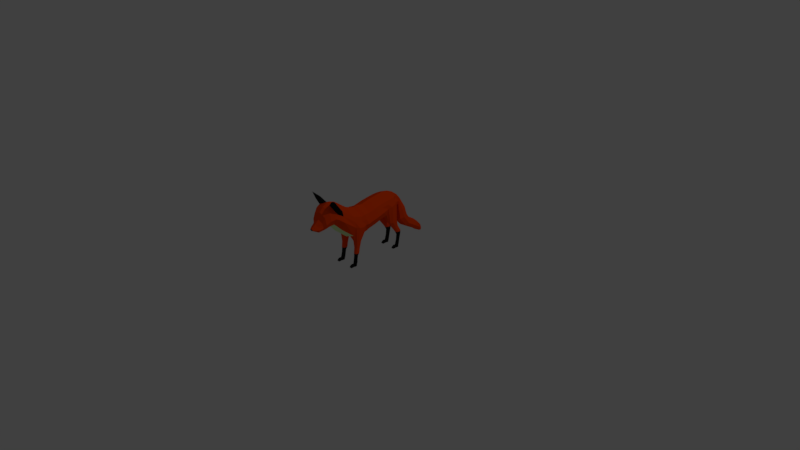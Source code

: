 # Source: Player.blend  (saved by Blender 2.79.0; exported with 4.5.12 LTS)
import bpy
from mathutils import Matrix  # noqa: F401  (used for matrix-valued properties, if any)

bpy.ops.wm.read_factory_settings(use_empty=True)
scene = bpy.context.scene
scene.name = 'Scene'

# ---- collections
col_collection_1 = bpy.data.collections.new('Collection 1'); scene.collection.children.link(col_collection_1)

# ---- materials (node trees are filled in below, after node groups)
mat_material = bpy.data.materials.new('Material')
mat_material.alpha_threshold = 0.0
mat_material.use_transparent_shadow = False
mat_material.diffuse_color = (1.0, 0.06564, 0.0, 1.0)
mat_material.roughness = 0.5
mat_material_001 = bpy.data.materials.new('Material.001')
mat_material_001.alpha_threshold = 0.0
mat_material_001.use_transparent_shadow = False
mat_material_001.diffuse_color = (0.01222, 0.01222, 0.01222, 1.0)
mat_material_001.roughness = 0.5
mat_material_002 = bpy.data.materials.new('Material.002')
mat_material_002.alpha_threshold = 0.0
mat_material_002.use_transparent_shadow = False
mat_material_002.diffuse_color = (0.7707, 1.0, 0.4949, 1.0)
mat_material_002.roughness = 0.5

# ---- material node trees

# ---- world
world_world = bpy.data.worlds.new('World'); scene.world = world_world
world_world.color = (0.05088, 0.05088, 0.05088)
world_world.use_sun_shadow = False
world_world.sun_shadow_jitter_overblur = 0.0
world_world.cycles.sampling_method = 'MANUAL'

# ---- cameras
cam_camera = bpy.data.cameras.new('Camera')
cam_camera.clip_end = 100.0
cam_camera.lens = 35.0
cam_camera.sensor_width = 32.0
cam_camera.sensor_height = 18.0
cam_camera.ortho_scale = 7.314
cam_camera.dof.focus_distance = 0.0
cam_camera.dof.aperture_fstop = 128.0

# ---- lights
light_lamp = bpy.data.lights.new('Lamp', 'POINT')
light_lamp.transmission_factor = 0.0
light_lamp.cutoff_distance = 30.0
light_lamp.energy = 100.0
light_lamp.shadow_buffer_clip_start = 1.001
light_lamp.shadow_soft_size = 0.1
light_lamp.shadow_maximum_resolution = 0.006
light_lamp.use_absolute_resolution = True

# ---- meshes
me_cube = bpy.data.meshes.new('Cube')
me_cube.from_pydata([(0.0116, -0.9024, 0.6446), (0.01813, -0.9024, 0.6577), (0.1368, -0.5455, 0.5803), (0.1556, -0.5455, 0.8354), (0.0, -0.5455, 0.5255), (0.0, -0.5455, 0.9137), (0.0, -0.9024, 0.6411), (0.0, -0.9024, 0.6647), (0.1954, -0.5455, 0.6989), (0.02623, -0.9024, 0.6533), (0.0, -0.9024, 0.6535), (0.1278, -0.6203, 0.6552), (0.0, -0.6203, 0.9391), (0.0, -0.6203, 0.6086), (0.1777, -0.6203, 0.7562), (0.1384, -0.6565, 0.8733), (0.0, -0.6565, 0.939), (0.0, -0.6565, 0.657), (0.1689, -0.6565, 0.7707), (0.124, -0.6565, 0.6875), (0.1249, -0.7152, 0.8497), (0.0, -0.7152, 0.9033), (0.0, -0.7152, 0.6376), (0.1522, -0.7152, 0.7563), (0.112, -0.7152, 0.6751), (0.07142, -0.7925, 0.7271), (0.0, -0.7925, 0.7562), (0.0, -0.7925, 0.6117), (0.09469, -0.7925, 0.6763), (0.07285, -0.7925, 0.6321), (0.04011, -0.8413, 0.6903), (0.0, -0.8413, 0.7114), (0.0, -0.8413, 0.6071), (0.07882, -0.8413, 0.6537), (0.06306, -0.8413, 0.6218), (0.09621, -0.7686, 0.6506), (0.09718, -0.7686, 0.801), (0.0, -0.7686, 0.8437), (0.0, -0.7686, 0.6208), (0.1282, -0.7686, 0.7152), (0.1529, -0.2495, 0.6676), (0.1395, -0.3693, 0.439), (0.159, -0.3693, 0.704), (0.0, -0.3693, 0.3821), (0.0, -0.3693, 0.7853), (0.1828, -0.3578, 0.5622), (0.1348, -0.1848, 0.4305), (0.1529, -0.1848, 0.6771), (0.0, -0.2495, 0.3681), (0.0, -0.2495, 0.7433), (0.1915, -0.2495, 0.5357), (0.1315, -0.1444, 0.4374), (0.1488, -0.1444, 0.6718), (0.0, -0.1848, 0.3776), (0.0, -0.1848, 0.7528), (0.1781, -0.1915, 0.5452), (0.1284, -0.1108, 0.4503), (0.1449, -0.1108, 0.6737), (0.0, -0.1444, 0.387), (0.0, -0.1444, 0.7437), (0.1854, -0.1444, 0.5464), (0.1284, -0.0003441, 0.4772), (0.1449, -0.0003441, 0.7006), (0.0, -0.1108, 0.4023), (0.0, -0.1108, 0.7423), (0.1798, -0.1108, 0.5542), (0.1409, 0.106, 0.7213), (0.1252, 0.106, 0.5091), (0.0, -0.0003441, 0.4292), (0.0, -0.0003441, 0.7692), (0.1798, -0.0003441, 0.5811), (0.0, 0.106, 0.4635), (0.0, 0.106, 0.7865), (0.174, 0.106, 0.6078), (0.1258, 0.3134, 0.7413), (0.1387, 0.1963, 0.7349), (0.1235, 0.1963, 0.5286), (0.0, 0.1963, 0.4842), (0.0, 0.1963, 0.7983), (0.1556, 0.2001, 0.6245), (0.07173, 0.3942, 0.7225), (0.09899, 0.3942, 0.6062), (0.0, 0.3134, 0.5328), (0.0, 0.3134, 0.794), (0.1526, 0.3134, 0.6495), (0.06606, 0.4717, 0.6685), (0.06366, 0.4455, 0.5865), (0.0, 0.3942, 0.5812), (0.0, 0.3942, 0.7582), (0.1199, 0.3743, 0.6603), (0.09424, 0.5357, 0.5345), (0.08714, 0.4469, 0.497), (0.0, 0.4398, 0.5689), (0.0, 0.4797, 0.6936), (0.07114, 0.4576, 0.6246), (0.0, 0.4278, 0.4889), (0.0, 0.5629, 0.546), (0.1093, 0.4881, 0.5144), (0.09458, 0.6451, 0.3038), (0.08753, 0.5634, 0.2541), (0.1043, 0.5648, 0.4211), (0.09581, 0.459, 0.3764), (0.0, 0.4363, 0.3669), (0.0, 0.5972, 0.4347), (0.1222, 0.5082, 0.3972), (0.08961, 0.7702, 0.2243), (0.08322, 0.7025, 0.1701), (0.0, 0.5458, 0.2434), (0.0, 0.6702, 0.319), (0.1095, 0.6014, 0.2772), (0.08237, 0.8351, 0.1718), (0.07691, 0.7772, 0.1254), (0.0, 0.688, 0.1585), (0.0, 0.791, 0.241), (0.1032, 0.734, 0.1953), (0.0708, 0.8616, 0.1213), (0.0667, 0.8143, 0.09217), (0.0, 0.7647, 0.1154), (0.0, 0.8528, 0.186), (0.09397, 0.8041, 0.147), (0.05731, 0.8375, 0.076), (0.06033, 0.8724, 0.09748), (0.0, 0.8041, 0.08591), (0.0, 0.8761, 0.1302), (0.07948, 0.8363, 0.1057), (0.04253, 0.8724, 0.06216), (0.04411, 0.8906, 0.07339), (0.0, 0.83, 0.07139), (0.0, 0.8831, 0.1041), (0.06673, 0.8537, 0.08599), (0.0, 0.8685, 0.05975), (0.0, 0.8962, 0.07683), (0.04746, 0.8809, 0.06738), (0.0, 0.8813, 0.06763), (0.0, 0.8887, 0.07223), (0.05408, -0.5455, 0.8865), (0.004032, -0.9024, 0.6423), (0.04755, -0.5455, 0.5446), (0.006301, -0.9024, 0.6622), (0.05316, -0.2495, 0.717), (0.00912, -0.9024, 0.6534), (0.04999, -0.6203, 0.9159), (0.04443, -0.6203, 0.6248), (0.04811, -0.6565, 0.9162), (0.04311, -0.6565, 0.6676), (0.04342, -0.7152, 0.8847), (0.03894, -0.7152, 0.6506), (0.02483, -0.7925, 0.7461), (0.02533, -0.7925, 0.6188), (0.01395, -0.8413, 0.704), (0.02192, -0.8413, 0.6122), (0.03345, -0.7686, 0.6311), (0.03379, -0.7686, 0.8288), (0.05528, -0.3693, 0.757), (0.05783, -0.3573, 0.4019), (0.05316, -0.1848, 0.7264), (0.05885, -0.2048, 0.396), (0.04685, -0.2495, 0.3866), (0.05172, -0.1444, 0.7187), (0.05038, -0.1108, 0.7184), (0.04572, -0.1444, 0.4045), (0.05038, -0.0003441, 0.7454), (0.04465, -0.1108, 0.419), (0.04465, -0.0003441, 0.4459), (0.04898, 0.106, 0.7638), (0.04354, 0.106, 0.4794), (0.04823, 0.1963, 0.7762), (0.05517, 0.1963, 0.4997), (0.04373, 0.3134, 0.7757), (0.03489, 0.3134, 0.5456), (0.02297, 0.4769, 0.6849), (0.02494, 0.3942, 0.7458), (0.05607, 0.3844, 0.5899), (0.03276, 0.5535, 0.542), (0.03029, 0.4344, 0.4917), (0.02213, 0.4418, 0.575), (0.03625, 0.5859, 0.43), (0.03331, 0.4442, 0.3702), (0.03115, 0.7837, 0.2352), (0.02893, 0.6931, 0.1625), (0.03288, 0.6615, 0.3137), (0.03043, 0.5519, 0.2471), (0.02864, 0.8466, 0.1811), (0.02674, 0.7691, 0.1189), (0.02461, 0.8711, 0.1271), (0.02319, 0.8076, 0.08809), (0.02097, 0.8794, 0.1018), (0.01992, 0.8326, 0.07299), (0.01534, 0.8943, 0.07564), (0.01479, 0.8698, 0.06059), (0.0165, 0.8811, 0.06755), (0.05408, -0.5455, 0.8865), (0.1556, -0.5455, 0.8354), (0.1954, -0.5455, 0.6989), (0.1438, -0.6203, 0.8724), (0.1777, -0.6203, 0.7562), (0.04999, -0.6203, 0.9159), (0.1384, -0.6565, 0.8733), (0.1689, -0.6565, 0.7707), (0.04811, -0.6565, 0.9162), (0.1732, -0.5455, 0.775), (0.02172, -0.9024, 0.6557), (0.0, -0.9024, 0.6598), (0.1519, -0.6565, 0.8278), (0.137, -0.7152, 0.8083), (0.08173, -0.7925, 0.7046), (0.05726, -0.8413, 0.6741), (0.1109, -0.7686, 0.763), (0.1774, -0.3693, 0.6412), (0.17, -0.2495, 0.6092), (0.17, -0.1848, 0.6187), (0.165, -0.1444, 0.6162), (0.1604, -0.1108, 0.6208), (0.1604, -0.0003441, 0.6477), (0.1556, 0.106, 0.671), (0.153, 0.1963, 0.686), (0.1377, 0.3134, 0.7006), (0.07478, 0.3942, 0.695), (0.06831, 0.4655, 0.649), (0.1009, 0.5146, 0.5256), (0.1122, 0.5397, 0.4105), (0.1012, 0.6257, 0.292), (0.09561, 0.7542, 0.2115), (0.08751, 0.8213, 0.1608), (0.07464, 0.8504, 0.1144), (0.06317, 0.8641, 0.09239), (0.04559, 0.8863, 0.07073), (0.01585, 0.8884, 0.07205), (0.00755, -0.9024, 0.6583), (0.1732, -0.5455, 0.775), (0.1588, -0.6203, 0.821), (0.1519, -0.6565, 0.8278), (0.2095, -0.7065, 1.028), (0.1191, -0.6634, 0.9853), (0.1181, -0.6815, 0.9854), (0.206, -0.626, 0.9013), (0.1988, -0.6634, 0.9243), (0.1636, 0.2586, 0.6373), (0.1333, 0.2586, 0.7408), (-0.002329, 0.2586, 0.5059), (-0.002329, 0.2586, 0.8001), (0.03433, 0.2586, 0.5204), (0.04484, 0.2586, 0.7795), (0.1467, 0.2586, 0.695), (0.1314, 0.2507, 0.3976), (0.1135, 0.242, 0.3976), (0.1026, 0.403, 0.0004451), (0.1027, 0.3879, 0.0004451), (0.147, 0.289, 0.3976), (0.1438, 0.3304, 0.3976), (0.112, 0.3823, 0.3976), (0.09836, 0.3913, 0.3976), (0.06985, 0.2483, 0.3976), (0.05003, 0.3304, 0.3976), (0.06708, 0.3792, 0.3976), (0.0496, 0.289, 0.3976), (0.1048, -0.5455, 0.8609), (0.007815, -0.9024, 0.6435), (0.103, -0.2495, 0.6923), (0.09325, -0.6565, 0.8947), (0.08415, -0.7152, 0.8672), (0.04813, -0.7925, 0.7366), (0.02703, -0.8413, 0.6972), (0.06549, -0.7686, 0.8149), (0.1071, -0.3693, 0.7305), (0.103, -0.1848, 0.7017), (0.1002, -0.1444, 0.6952), (0.09764, -0.1108, 0.6961), (0.09764, -0.0003441, 0.723), (0.09493, 0.106, 0.7426), (0.09348, 0.1963, 0.7556), (0.08476, 0.3134, 0.7585), (0.04451, 0.4743, 0.6767), (0.04834, 0.3942, 0.7342), (0.0635, 0.5446, 0.5382), (0.07026, 0.5753, 0.4255), (0.06038, 0.777, 0.2297), (0.06373, 0.6533, 0.3088), (0.05551, 0.8409, 0.1764), (0.0477, 0.8664, 0.1242), (0.04065, 0.8759, 0.09963), (0.02972, 0.8924, 0.07451), (0.03198, 0.881, 0.06746), (0.09216, -0.5455, 0.5624), (0.01221, -0.9024, 0.66), (0.01768, -0.9024, 0.6533), (0.08611, -0.6203, 0.64), (0.08355, -0.6565, 0.6776), (0.07548, -0.7152, 0.6628), (0.04909, -0.7925, 0.6255), (0.04249, -0.8413, 0.617), (0.06483, -0.7686, 0.6409), (0.09399, -0.3693, 0.4205), (0.0908, -0.1848, 0.4133), (0.0886, -0.1444, 0.4209), (0.08655, -0.1108, 0.4346), (0.08655, -0.0003441, 0.4616), (0.08439, 0.106, 0.4943), (0.08935, 0.1963, 0.5141), (0.07529, 0.3942, 0.5981), (0.05872, 0.4406, 0.4944), (0.0429, 0.4436, 0.5808), (0.06456, 0.4516, 0.3733), (0.05608, 0.6978, 0.1663), (0.05898, 0.5576, 0.2506), (0.05182, 0.7731, 0.1222), (0.04494, 0.811, 0.09013), (0.03862, 0.8351, 0.0745), (0.02866, 0.8711, 0.06138), (0.1048, -0.5455, 0.8609), (0.09689, -0.6203, 0.8942), (0.09325, -0.6565, 0.8947), (0.01463, -0.9024, 0.657), (0.03072, 0.8874, 0.07139), (0.08909, 0.2586, 0.7601), (0.08941, 0.242, 0.3976), (0.1061, 0.3726, 0.2242), (0.08049, 0.3913, 0.3976), (0.1163, 0.3775, 0.2242), (0.1198, 0.3167, 0.3068), (0.1078, 0.3109, 0.3068), (0.1103, 0.3981, 0.1779), (0.1032, 0.3947, 0.1779), (0.1302, 0.3423, 0.3068), (0.1281, 0.3699, 0.3068), (0.1068, 0.4046, 0.3068), (0.09771, 0.4106, 0.3068), (0.07866, 0.315, 0.3068), (0.06541, 0.3699, 0.3068), (0.07681, 0.4026, 0.3068), (0.06513, 0.3423, 0.3068), (0.09173, 0.3109, 0.3068), (0.113, 0.3739, 0.03363), (0.08577, 0.4106, 0.3068), (0.1027, 0.3707, 0.03363), (0.1252, 0.3993, 0.2242), (0.1234, 0.4228, 0.2242), (0.1053, 0.4523, 0.2242), (0.09752, 0.4574, 0.2242), (0.08131, 0.3761, 0.2242), (0.07003, 0.4228, 0.2242), (0.07973, 0.4506, 0.2242), (0.06979, 0.3993, 0.2242), (0.09243, 0.3726, 0.2242), (0.1023, 0.3869, 0.1046), (0.08736, 0.4574, 0.2242), (0.1085, 0.3899, 0.1046), (0.1165, 0.4134, 0.1779), (0.1153, 0.4298, 0.1779), (0.1026, 0.4505, 0.1779), (0.09718, 0.454, 0.1779), (0.08585, 0.3972, 0.1779), (0.07797, 0.4298, 0.1779), (0.08475, 0.4492, 0.1779), (0.0778, 0.4134, 0.1779), (0.09363, 0.3947, 0.1779), (0.09008, 0.454, 0.1779), (0.1138, 0.4031, 0.1046), (0.1127, 0.4173, 0.1046), (0.1018, 0.4352, 0.1046), (0.09708, 0.4382, 0.1046), (0.08728, 0.3891, 0.1046), (0.08046, 0.4173, 0.1046), (0.08632, 0.4341, 0.1046), (0.08031, 0.4031, 0.1046), (0.094, 0.3869, 0.1046), (0.1027, 0.3707, 0.0004451), (0.09093, 0.4382, 0.1046), (0.113, 0.3739, 0.0004451), (0.1149, 0.3879, 0.03363), (0.1138, 0.403, 0.03363), (0.1021, 0.422, 0.03363), (0.09712, 0.4253, 0.03363), (0.08297, 0.373, 0.03363), (0.07943, 0.403, 0.03363), (0.08567, 0.4209, 0.03363), (0.07928, 0.3879, 0.03363), (0.09385, 0.3707, 0.03363), (0.09058, 0.4253, 0.03363), (0.1149, 0.3879, 0.0004451), (0.1138, 0.403, 0.0004451), (0.1021, 0.4135, 0.008934), (0.09712, 0.4168, 0.008934), (0.08297, 0.373, 0.0004451), (0.07943, 0.403, 0.0004451), (0.08567, 0.4124, 0.008934), (0.07928, 0.3879, 0.0004451), (0.09385, 0.3707, 0.0004451), (0.091, 0.403, 0.0004451), (0.09058, 0.4168, 0.008934), (0.09097, 0.3879, 0.0004451), (0.1116, 0.3609, 0.03363), (0.1033, 0.3577, 0.03363), (0.08327, 0.36, 0.03363), (0.08327, 0.36, 0.0004451), (0.1033, 0.3577, 0.0004451), (0.09445, 0.3577, 0.03363), (0.09445, 0.3577, 0.0004451), (0.1116, 0.3609, 0.0004451), (0.1112, 0.3503, 0.03732), (0.1028, 0.3469, 0.03732), (0.08446, 0.3494, 0.03732), (0.08446, 0.3494, 0.0003285), (0.104, 0.3469, 0.0003285), (0.0947, 0.3469, 0.03732), (0.0947, 0.3469, 0.0003285), (0.1109, 0.3503, 0.0003285), (0.115, 0.3355, 0.02769), (0.1048, 0.333, 0.02769), (0.08103, 0.3348, 0.02769), (0.08103, 0.3348, 0.0002417), (0.1056, 0.333, 0.0002417), (0.09022, 0.333, 0.02769), (0.09022, 0.333, 0.0002417), (0.1141, 0.3355, 0.0002417), (0.1013, 0.3158, 0.01273), (0.1013, 0.3158, 0.0003136), (0.09457, 0.3158, 0.01273), (0.09457, 0.3158, 0.0003136), (0.08446, 0.3494, 0.03732), (0.08446, 0.3494, 0.0003285), (0.1086, 0.3355, 0.0002417), (0.1109, 0.3503, 0.0003285), (0.1109, 0.3503, 0.03732), (0.1086, 0.3355, 0.02769), (0.08734, 0.3348, 0.02769), (0.08734, 0.3348, 0.0002417), (0.08446, 0.3494, 0.03732), (0.08446, 0.3494, 0.0003285), (0.1086, 0.3355, 0.0002417), (0.1109, 0.3503, 0.0003285), (0.1109, 0.3503, 0.03732), (0.115, 0.3355, 0.02769), (0.08103, 0.3348, 0.02769), (0.08734, 0.3348, 0.0002417), (0.08297, 0.373, 0.01704), (0.07928, 0.3879, 0.01704), (0.07943, 0.403, 0.01704), (0.1138, 0.403, 0.01704), (0.08567, 0.4167, 0.02128), (0.1149, 0.3879, 0.01704), (0.113, 0.3739, 0.01704), (0.09058, 0.4211, 0.02128), (0.09712, 0.4211, 0.02128), (0.1021, 0.4178, 0.02128), (0.08327, 0.36, 0.01704), (0.1116, 0.3609, 0.01704), (0.08446, 0.3494, 0.01882), (0.1109, 0.3503, 0.01882), (0.08103, 0.3348, 0.01396), (0.1141, 0.3355, 0.01396), (0.1013, 0.3158, 0.006521), (0.09457, 0.3158, 0.006521), (0.09022, 0.333, 0.01396), (0.1056, 0.333, 0.01396), (0.08446, 0.3494, 0.01882), (0.1109, 0.3503, 0.01882), (0.08734, 0.3348, 0.01396), (0.1086, 0.3355, 0.01396), (0.08446, 0.3494, 0.01882), (0.1109, 0.3503, 0.01882), (0.08103, 0.3348, 0.01396), (0.1141, 0.3355, 0.01396), (0.08171, 0.3158, 0.01215), (0.08171, 0.3158, 0.000451), (0.114, 0.3158, 0.01164), (0.114, 0.3158, 0.00058), (0.1058, 0.3158, 0.00058), (0.08954, 0.3158, 0.000451), (0.08954, 0.3158, 0.01215), (0.1058, 0.3158, 0.01164), (0.1959, -0.3094, 0.549), (0.156, -0.3094, 0.6858), (0.0, -0.3094, 0.3751), (0.0, -0.3094, 0.7643), (0.05422, -0.3094, 0.737), (0.04767, -0.3094, 0.3942), (0.1737, -0.3094, 0.6252), (0.1051, -0.3094, 0.7114), (0.1534, -0.3277, 0.3385), (0.1289, -0.3417, 0.3385), (0.1454, -0.2531, 0.3385), (0.1261, -0.2344, 0.3385), (0.1617, -0.3069, 0.3385), (0.1591, -0.272, 0.3385), (0.1024, -0.3417, 0.3385), (0.08215, -0.3277, 0.3385), (0.1005, -0.2344, 0.3385), (0.08431, -0.2499, 0.3385), (0.07496, -0.272, 0.3385), (0.07544, -0.3069, 0.3385), (0.1429, -0.3237, 0.2481), (0.1253, -0.3338, 0.2481), (0.1376, -0.2701, 0.2481), (0.1233, -0.2567, 0.2481), (0.1489, -0.3087, 0.2481), (0.147, -0.2837, 0.2481), (0.1212, -0.2889, 0.141), (0.1311, -0.2982, 0.141), (0.1063, -0.3338, 0.2481), (0.09178, -0.3237, 0.2481), (0.105, -0.2567, 0.2481), (0.09333, -0.2679, 0.2481), (0.1226, -0.3424, 0.141), (0.08662, -0.2837, 0.2481), (0.08696, -0.3087, 0.2481), (0.1349, -0.3354, 0.141), (0.1409, -0.3322, 0.1718), (0.1246, -0.3415, 0.1718), (0.1366, -0.2827, 0.1718), (0.1228, -0.2703, 0.1718), (0.1464, -0.3184, 0.1718), (0.1447, -0.2952, 0.1718), (0.1338, -0.3424, 0.0908), (0.1223, -0.349, 0.0908), (0.107, -0.3415, 0.1718), (0.09361, -0.3322, 0.1718), (0.1058, -0.2703, 0.1718), (0.09504, -0.2806, 0.1718), (0.1292, -0.3072, 0.0908), (0.08883, -0.2952, 0.1718), (0.08915, -0.3184, 0.1718), (0.121, -0.2984, 0.0908), (0.139, -0.325, 0.141), (0.1377, -0.3077, 0.141), (0.1094, -0.3424, 0.141), (0.09933, -0.3354, 0.141), (0.1085, -0.2889, 0.141), (0.1004, -0.2967, 0.141), (0.09574, -0.3077, 0.141), (0.09598, -0.325, 0.141), (0.1377, -0.3326, 0.0908), (0.1365, -0.3161, 0.0908), (0.1098, -0.349, 0.0908), (0.1003, -0.3424, 0.0908), (0.1089, -0.2984, 0.0908), (0.1013, -0.3057, 0.0908), (0.09686, -0.3161, 0.0908), (0.09709, -0.3326, 0.0908), (0.1248, -0.3272, 0.0004821), (0.1249, -0.3424, 0.0004821), (0.1352, -0.3564, 0.03367), (0.1249, -0.3596, 0.03367), (0.1249, -0.3596, 0.0004821), (0.1352, -0.3564, 0.0004821), (0.1372, -0.3424, 0.03367), (0.136, -0.3272, 0.03367), (0.1271, -0.3082, 0.03367), (0.1193, -0.3049, 0.03367), (0.1052, -0.3573, 0.03367), (0.1017, -0.3272, 0.03367), (0.1079, -0.3094, 0.03367), (0.1015, -0.3424, 0.03367), (0.1161, -0.3596, 0.03367), (0.1128, -0.3049, 0.03367), (0.1372, -0.3424, 0.0004821), (0.136, -0.3272, 0.0004821), (0.1243, -0.3167, 0.008971), (0.1193, -0.3134, 0.008971), (0.1052, -0.3573, 0.0004821), (0.1017, -0.3272, 0.0004821), (0.1079, -0.3178, 0.008971), (0.1015, -0.3424, 0.0004821), (0.1161, -0.3596, 0.0004821), (0.1132, -0.3272, 0.0004821), (0.1128, -0.3134, 0.008971), (0.1132, -0.3424, 0.0004821), (0.1338, -0.3694, 0.03367), (0.1255, -0.3725, 0.03367), (0.1055, -0.3702, 0.03367), (0.1055, -0.3702, 0.0004821), (0.1255, -0.3725, 0.0004821), (0.1167, -0.3725, 0.03367), (0.1167, -0.3725, 0.0004821), (0.1338, -0.3694, 0.0004821), (0.1334, -0.38, 0.03736), (0.125, -0.3833, 0.03736), (0.1067, -0.3809, 0.03736), (0.1067, -0.3809, 0.0003655), (0.1262, -0.3833, 0.0003655), (0.1169, -0.3833, 0.03736), (0.1169, -0.3833, 0.0003655), (0.1332, -0.38, 0.0003655), (0.1372, -0.3947, 0.02772), (0.127, -0.3972, 0.02772), (0.1033, -0.3954, 0.02772), (0.1033, -0.3954, 0.0002787), (0.1279, -0.3972, 0.0002787), (0.1124, -0.3972, 0.02772), (0.1124, -0.3972, 0.0002787), (0.1363, -0.3947, 0.0002787), (0.1235, -0.4145, 0.01277), (0.1235, -0.4145, 0.0003506), (0.1168, -0.4145, 0.01277), (0.1168, -0.4145, 0.0003506), (0.1067, -0.3809, 0.03736), (0.1067, -0.3809, 0.0003655), (0.1308, -0.3947, 0.0002787), (0.1332, -0.38, 0.0003655), (0.1332, -0.38, 0.03736), (0.1308, -0.3947, 0.02772), (0.1096, -0.3954, 0.02772), (0.1096, -0.3954, 0.0002787), (0.1067, -0.3809, 0.03736), (0.1067, -0.3809, 0.0003655), (0.1308, -0.3947, 0.0002787), (0.1332, -0.38, 0.0003655), (0.1332, -0.38, 0.03736), (0.1372, -0.3947, 0.02772), (0.1033, -0.3954, 0.02772), (0.1096, -0.3954, 0.0002787), (0.1052, -0.3573, 0.01707), (0.1015, -0.3424, 0.01707), (0.1017, -0.3272, 0.01707), (0.136, -0.3272, 0.01707), (0.1079, -0.3136, 0.02132), (0.1372, -0.3424, 0.01707), (0.1352, -0.3564, 0.01707), (0.1128, -0.3092, 0.02132), (0.1193, -0.3092, 0.02132), (0.1267, -0.3125, 0.03092), (0.1055, -0.3702, 0.01707), (0.1338, -0.3694, 0.01707), (0.1067, -0.3809, 0.01886), (0.1332, -0.38, 0.01886), (0.1033, -0.3954, 0.014), (0.1363, -0.3947, 0.014), (0.1235, -0.4145, 0.006558), (0.1168, -0.4145, 0.006558), (0.1124, -0.3972, 0.014), (0.1279, -0.3972, 0.014), (0.1067, -0.3809, 0.01886), (0.1332, -0.38, 0.01886), (0.1096, -0.3954, 0.014), (0.1308, -0.3947, 0.014), (0.1067, -0.3809, 0.01886), (0.1332, -0.38, 0.01886), (0.1033, -0.3954, 0.014), (0.1363, -0.3947, 0.014), (0.1039, -0.4145, 0.01219), (0.1039, -0.4145, 0.000488), (0.1362, -0.4145, 0.01167), (0.1362, -0.4145, 0.000617), (0.128, -0.4145, 0.000617), (0.1118, -0.4145, 0.000488), (0.1118, -0.4145, 0.01219), (0.128, -0.4145, 0.01167), (0.1061, 0.3726, 0.2242), (0.1163, 0.3775, 0.2242), (0.1103, 0.3981, 0.1779), (0.1032, 0.3947, 0.1779), (0.113, 0.3739, 0.03363), (0.1027, 0.3707, 0.03363), (0.1252, 0.3993, 0.2242), (0.1234, 0.4228, 0.2242), (0.1053, 0.4523, 0.2242), (0.09752, 0.4574, 0.2242), (0.1023, 0.3869, 0.1046), (0.1085, 0.3899, 0.1046), (0.1165, 0.4134, 0.1779), (0.1153, 0.4298, 0.1779), (0.1026, 0.4505, 0.1779), (0.09718, 0.454, 0.1779), (0.1138, 0.4031, 0.1046), (0.1127, 0.4173, 0.1046), (0.1018, 0.4352, 0.1046), (0.09708, 0.4382, 0.1046), (0.1027, 0.3707, 0.0004451), (0.113, 0.3739, 0.0004451), (0.1149, 0.3879, 0.03363), (0.1138, 0.403, 0.03363), (0.1021, 0.422, 0.03363), (0.09712, 0.4253, 0.03363), (0.1149, 0.3879, 0.0004451), (0.1138, 0.403, 0.0004451), (0.1021, 0.4135, 0.008934), (0.09712, 0.4168, 0.008934), (0.1116, 0.3609, 0.03363), (0.1033, 0.3577, 0.03363), (0.1033, 0.3577, 0.0004451), (0.1116, 0.3609, 0.0004451), (0.1112, 0.3503, 0.03732), (0.1028, 0.3469, 0.03732), (0.1138, 0.403, 0.01704), (0.1149, 0.3879, 0.01704), (0.113, 0.3739, 0.01704), (0.09712, 0.4211, 0.02128), (0.1021, 0.4178, 0.02128), (0.1116, 0.3609, 0.01704), (0.1212, -0.2889, 0.141), (0.1311, -0.2982, 0.141), (0.1226, -0.3424, 0.141), (0.1349, -0.3354, 0.141), (0.1409, -0.3322, 0.1718), (0.1246, -0.3415, 0.1718), (0.1366, -0.2827, 0.1718), (0.1228, -0.2703, 0.1718), (0.1464, -0.3184, 0.1718), (0.1447, -0.2952, 0.1718), (0.1338, -0.3424, 0.0908), (0.1223, -0.349, 0.0908), (0.1292, -0.3072, 0.0908), (0.121, -0.2984, 0.0908), (0.139, -0.325, 0.141), (0.1377, -0.3077, 0.141), (0.1377, -0.3326, 0.0908), (0.1365, -0.3161, 0.0908), (0.1352, -0.3564, 0.03367), (0.1249, -0.3596, 0.03367), (0.1249, -0.3596, 0.0004821), (0.1352, -0.3564, 0.0004821), (0.1372, -0.3424, 0.03367), (0.136, -0.3272, 0.03367), (0.1271, -0.3082, 0.03367), (0.1193, -0.3049, 0.03367), (0.1372, -0.3424, 0.0004821), (0.136, -0.3272, 0.0004821), (0.1243, -0.3167, 0.008971), (0.1193, -0.3134, 0.008971), (0.1338, -0.3694, 0.03367), (0.1255, -0.3725, 0.03367), (0.1255, -0.3725, 0.0004821), (0.1338, -0.3694, 0.0004821), (0.1334, -0.38, 0.03736), (0.125, -0.3833, 0.03736), (0.136, -0.3272, 0.01707), (0.1372, -0.3424, 0.01707), (0.1352, -0.3564, 0.01707), (0.1193, -0.3092, 0.02132), (0.1267, -0.3125, 0.03092), (0.1338, -0.3694, 0.01707)], [], [(8, 2, 41, 45), (206, 30, 1, 201), (290, 34, 0, 257), (149, 31, 7, 138), (228, 138, 7, 202), (136, 140, 10, 6), (34, 33, 9, 0), (200, 8, 45, 208), (2, 8, 14, 11), (135, 5, 12, 141), (283, 2, 11, 286), (18, 14, 195, 198), (11, 14, 18, 19), (141, 12, 16, 143), (286, 11, 19, 287), (141, 143, 199, 196), (19, 18, 23, 24), (143, 16, 21, 145), (287, 19, 24, 288), (203, 15, 20, 204), (35, 39, 28, 29), (152, 37, 26, 147), (291, 35, 29, 289), (207, 36, 25, 205), (29, 28, 33, 34), (147, 26, 31, 149), (289, 29, 34, 290), (205, 25, 30, 206), (204, 20, 36, 207), (288, 24, 35, 291), (145, 21, 37, 152), (24, 23, 39, 35), (476, 473, 48, 157), (477, 471, 50, 209), (137, 4, 43, 154), (256, 3, 42, 264), (157, 48, 53, 156), (209, 50, 55, 210), (478, 472, 40, 258), (157, 156, 488, 489), (156, 53, 58, 160), (210, 55, 60, 211), (258, 40, 47, 265), (45, 41, 480, 479), (160, 58, 63, 162), (211, 60, 65, 212), (55, 46, 51, 60), (265, 47, 52, 266), (162, 63, 68, 163), (212, 65, 70, 213), (60, 51, 56, 65), (266, 52, 57, 267), (213, 70, 73, 214), (70, 61, 67, 73), (65, 56, 61, 70), (267, 57, 62, 268), (214, 73, 79, 215), (73, 67, 76, 79), (163, 68, 71, 165), (268, 62, 66, 269), (84, 237, 248, 249), (314, 238, 74, 271), (165, 71, 77, 167), (269, 66, 75, 270), (271, 74, 80, 273), (169, 82, 87, 172), (243, 237, 84, 216), (241, 239, 82, 169), (172, 87, 92, 175), (217, 89, 94, 218), (237, 79, 244, 248), (216, 84, 89, 217), (175, 92, 95, 174), (218, 94, 97, 219), (273, 80, 85, 272), (89, 81, 86, 94), (97, 91, 101, 104), (174, 95, 102, 177), (94, 86, 91, 97), (272, 85, 90, 274), (177, 102, 107, 181), (220, 104, 109, 221), (274, 90, 100, 275), (219, 97, 104, 220), (221, 109, 114, 222), (109, 99, 106, 114), (275, 100, 98, 277), (104, 101, 99, 109), (179, 112, 117, 183), (222, 114, 119, 223), (181, 107, 112, 179), (277, 98, 105, 276), (183, 117, 122, 185), (223, 119, 124, 224), (114, 106, 111, 119), (276, 105, 110, 278), (224, 124, 129, 225), (124, 116, 120, 129), (119, 111, 116, 124), (278, 110, 115, 279), (225, 129, 132, 226), (129, 120, 125, 132), (185, 122, 127, 187), (279, 115, 121, 280), (313, 281, 126, 226), (308, 282, 132, 125), (187, 127, 130, 189), (280, 121, 126, 281), (128, 186, 188, 131), (307, 187, 189, 308), (130, 133, 190, 189), (133, 134, 131, 188, 227, 190), (123, 184, 186, 128), (306, 185, 187, 307), (118, 182, 184, 123), (113, 178, 182, 118), (305, 183, 185, 306), (108, 180, 178, 113), (304, 181, 179, 303), (303, 179, 183, 305), (103, 176, 180, 108), (96, 173, 176, 103), (302, 177, 181, 304), (93, 170, 173, 96), (300, 174, 177, 302), (88, 171, 170, 93), (301, 175, 174, 300), (299, 172, 175, 301), (169, 172, 254, 253), (79, 76, 245, 244), (83, 168, 171, 88), (72, 164, 166, 78), (297, 165, 167, 298), (240, 242, 168, 83), (69, 161, 164, 72), (296, 163, 165, 297), (64, 159, 161, 69), (59, 158, 159, 64), (295, 162, 163, 296), (54, 155, 158, 59), (294, 160, 162, 295), (49, 139, 155, 54), (293, 156, 160, 294), (474, 475, 139, 49), (476, 157, 489, 490), (5, 135, 153, 44), (283, 137, 154, 292), (293, 46, 482, 487), (260, 145, 152, 263), (22, 146, 151, 38), (27, 148, 150, 32), (261, 147, 149, 262), (38, 151, 148, 27), (263, 152, 147, 261), (17, 144, 146, 22), (259, 143, 145, 260), (13, 142, 144, 17), (256, 135, 191, 309), (4, 137, 142, 13), (135, 141, 196, 191), (257, 285, 140, 136), (312, 284, 138, 228), (262, 149, 138, 284), (32, 150, 136, 6), (229, 192, 194, 230), (230, 194, 197, 231), (310, 196, 199, 311), (309, 191, 196, 310), (203, 18, 198, 231), (259, 15, 197, 311), (200, 3, 192, 229), (14, 8, 193, 195), (8, 200, 229, 193), (15, 203, 231, 197), (195, 230, 231, 198), (193, 229, 230, 195), (285, 312, 228, 140), (282, 313, 226, 132), (121, 225, 226, 126), (115, 224, 225, 121), (110, 223, 224, 115), (105, 222, 223, 110), (98, 221, 222, 105), (90, 219, 220, 100), (100, 220, 221, 98), (85, 218, 219, 90), (74, 216, 217, 80), (80, 217, 218, 85), (238, 243, 216, 74), (66, 214, 215, 75), (62, 213, 214, 66), (57, 212, 213, 62), (52, 211, 212, 57), (47, 210, 211, 52), (40, 209, 210, 47), (472, 477, 209, 40), (23, 204, 207, 39), (28, 205, 206, 33), (39, 207, 205, 28), (18, 203, 204, 23), (3, 200, 208, 42), (140, 228, 202, 10), (33, 206, 201, 9), (141, 233, 232, 3), (3, 232, 235, 200), (236, 230, 200, 235), (232, 15, 230, 236), (143, 197, 232, 234, 199), (234, 232, 233), (199, 234, 233, 141), (232, 236, 235), (75, 215, 243, 238), (78, 166, 242, 240), (298, 167, 252, 315), (167, 77, 239, 241), (215, 79, 237, 243), (270, 75, 238, 314), (241, 169, 253, 255), (244, 245, 320, 319), (255, 253, 328, 330), (249, 248, 323, 324), (254, 317, 333, 329), (248, 244, 319, 323), (245, 315, 331, 320), (89, 84, 249, 250), (81, 89, 250, 251), (299, 81, 251, 317), (167, 241, 255, 252), (172, 299, 317, 254), (251, 250, 325, 326), (253, 254, 329, 328), (250, 249, 324, 325), (166, 270, 314, 242), (76, 298, 315, 245), (190, 227, 313, 282), (9, 201, 312, 285), (143, 259, 311, 199), (192, 309, 310, 194), (194, 310, 311, 197), (30, 262, 284, 1), (201, 1, 284, 312), (0, 9, 285, 257), (3, 256, 309, 192), (15, 259, 260, 20), (36, 263, 261, 25), (25, 261, 262, 30), (20, 260, 263, 36), (292, 154, 486, 485), (2, 283, 292, 41), (471, 45, 479, 483), (46, 293, 294, 51), (51, 294, 295, 56), (56, 295, 296, 61), (61, 296, 297, 67), (67, 297, 298, 76), (81, 299, 301, 86), (86, 301, 300, 91), (91, 300, 302, 101), (101, 302, 304, 99), (106, 303, 305, 111), (99, 304, 303, 106), (111, 305, 306, 116), (116, 306, 307, 120), (120, 307, 308, 125), (186, 280, 281, 188), (189, 190, 282, 308), (227, 188, 281, 313), (184, 279, 280, 186), (182, 278, 279, 184), (178, 276, 278, 182), (180, 277, 276, 178), (176, 275, 277, 180), (173, 274, 275, 176), (170, 272, 274, 173), (171, 273, 272, 170), (168, 271, 273, 171), (164, 269, 270, 166), (242, 314, 271, 168), (161, 268, 269, 164), (159, 267, 268, 161), (158, 266, 267, 159), (155, 265, 266, 158), (139, 258, 265, 155), (475, 478, 258, 139), (135, 256, 264, 153), (146, 288, 291, 151), (148, 289, 290, 150), (151, 291, 289, 148), (144, 287, 288, 146), (142, 286, 287, 144), (137, 283, 286, 142), (150, 290, 257, 136), (328, 329, 341, 340), (325, 324, 336, 337), (327, 330, 342, 339), (331, 327, 339, 343), (319, 320, 316, 318), (320, 331, 343, 316), (330, 328, 340, 342), (324, 323, 335, 336), (329, 333, 345, 341), (315, 252, 327, 331), (317, 251, 326, 333), (252, 255, 330, 327), (339, 342, 354, 351), (343, 339, 351, 355), (318, 316, 322, 321), (316, 343, 355, 322), (342, 340, 352, 354), (336, 335, 347, 348), (341, 345, 356, 353), (335, 318, 321, 347), (345, 338, 350, 356), (326, 325, 337, 338), (333, 326, 338, 345), (323, 319, 318, 335), (351, 354, 364, 361), (355, 351, 361, 365), (321, 322, 344, 346), (322, 355, 365, 344), (354, 352, 362, 364), (348, 347, 357, 358), (353, 356, 367, 363), (347, 321, 346, 357), (356, 350, 360, 367), (337, 336, 348, 349), (340, 341, 353, 352), (338, 337, 349, 350), (365, 361, 373, 377), (346, 344, 334, 332), (344, 365, 377, 334), (364, 362, 374, 376), (358, 357, 369, 370), (363, 367, 378, 375), (357, 346, 332, 369), (367, 360, 372, 378), (360, 359, 371, 372), (349, 348, 358, 359), (352, 353, 363, 362), (350, 349, 359, 360), (383, 387, 397, 394), (332, 334, 392, 391), (366, 368, 398, 395), (436, 437, 384, 386), (438, 440, 379, 380), (439, 442, 389, 385), (440, 441, 368, 379), (442, 443, 382, 389), (443, 444, 381, 382), (361, 364, 376, 373), (359, 358, 370, 371), (362, 363, 375, 374), (379, 247, 246, 380), (380, 246, 382, 381), (390, 386, 384, 388), (388, 384, 385, 389), (387, 383, 386, 390), (368, 366, 247, 379), (366, 387, 390, 247), (246, 388, 389, 382), (247, 390, 388, 246), (435, 436, 386, 383), (444, 438, 380, 381), (437, 439, 385, 384), (395, 398, 406, 403), (397, 395, 403, 405), (391, 392, 400, 399), (441, 332, 391, 446), (377, 373, 393, 396), (435, 383, 394, 445), (387, 366, 395, 397), (334, 377, 396, 392), (399, 400, 408, 407), (404, 401, 409, 412), (448, 399, 423, 456), (392, 396, 404, 400), (445, 394, 402, 447), (394, 397, 405, 402), (446, 391, 399, 448), (396, 393, 401, 404), (423, 424, 432, 431), (405, 403, 411, 413), (403, 406, 414, 411), (400, 404, 412, 408), (449, 409, 425, 457), (402, 405, 413, 410), (414, 450, 465, 466), (451, 452, 418, 416), (452, 417, 412, 453), (413, 411, 416, 418), (408, 412, 417, 415), (458, 421, 429, 462), (409, 401, 419, 425), (414, 406, 422, 421), (450, 414, 421, 458), (402, 410, 426, 420), (399, 407, 424, 423), (447, 402, 420, 455), (460, 431, 432, 462), (459, 428, 434, 461), (425, 419, 427, 433), (456, 423, 431, 460), (455, 420, 428, 459), (420, 426, 434, 428), (457, 425, 433, 461), (421, 422, 430, 429), (453, 412, 469), (451, 454, 408, 415), (416, 411, 454, 451), (426, 457, 461, 434), (419, 455, 459, 427), (422, 456, 460, 430), (427, 459, 461, 433), (430, 460, 462, 429), (401, 447, 455, 419), (407, 450, 458, 424), (424, 458, 462, 432), (418, 452, 453, 413), (415, 417, 452, 451), (412, 409, 433, 463, 469), (410, 449, 457, 426), (398, 446, 448, 406), (393, 445, 447, 401), (406, 448, 456, 422), (373, 435, 445, 393), (368, 441, 446, 398), (374, 375, 439, 437), (371, 370, 438, 444), (373, 376, 436, 435), (372, 371, 444, 443), (378, 372, 443, 442), (369, 332, 441, 440), (375, 378, 442, 439), (370, 369, 440, 438), (376, 374, 437, 436), (450, 465, 432, 462), (470, 467, 466, 465), (464, 468, 469, 463), (454, 411, 467, 470), (449, 410, 464, 463), (411, 414, 466, 467), (407, 408, 470, 465, 432), (454, 470, 408), (413, 453, 469, 468), (449, 463, 433, 461), (410, 413, 468, 464), (153, 264, 478, 475), (50, 471, 483, 484), (42, 208, 477, 472), (41, 292, 485, 480), (44, 153, 475, 474), (154, 476, 490, 486), (264, 42, 472, 478), (208, 45, 471, 477), (154, 43, 473, 476), (487, 482, 494, 501), (484, 483, 495, 496), (486, 490, 505, 500), (480, 485, 499, 492), (488, 487, 501, 502), (482, 481, 493, 494), (490, 489, 504, 505), (481, 484, 496, 493), (485, 486, 500, 499), (55, 50, 484, 481), (46, 55, 481, 482), (156, 293, 487, 488), (500, 505, 521, 516), (492, 499, 515, 508), (502, 501, 517, 518), (494, 493, 509, 510), (505, 504, 520, 521), (493, 496, 512, 509), (499, 500, 516, 515), (491, 492, 508, 507), (495, 491, 507, 511), (489, 488, 502, 504), (483, 479, 491, 495), (479, 480, 492, 491), (508, 515, 525, 503), (518, 517, 527, 528), (510, 509, 498, 497), (521, 520, 529, 530), (509, 512, 524, 498), (515, 516, 526, 525), (507, 508, 503, 506), (511, 507, 506, 523), (520, 518, 528, 529), (496, 495, 511, 512), (501, 494, 510, 517), (504, 502, 518, 520), (503, 525, 533, 514), (528, 527, 535, 536), (497, 498, 519, 522), (530, 529, 537, 538), (498, 524, 532, 519), (525, 526, 534, 533), (506, 503, 514, 513), (523, 506, 513, 531), (529, 528, 536, 537), (516, 521, 530, 526), (512, 511, 523, 524), (517, 510, 497, 527), (513, 541, 545, 531), (514, 542, 541, 513), (533, 553, 542, 514), (534, 549, 553, 533), (538, 552, 549, 534), (537, 550, 552, 538), (536, 551, 550, 537), (536, 535, 554, 551), (535, 522, 548, 554), (526, 530, 538, 534), (524, 523, 531, 532), (527, 497, 522, 535), (522, 519, 547, 548), (532, 546, 547, 519), (531, 545, 546, 532), (559, 563, 573, 570), (541, 542, 568, 567), (543, 544, 574, 571), (612, 613, 560, 562), (614, 616, 555, 556), (615, 618, 565, 561), (616, 617, 544, 555), (618, 619, 558, 565), (619, 620, 557, 558), (555, 540, 539, 556), (556, 539, 558, 557), (566, 562, 560, 564), (564, 560, 561, 565), (563, 559, 562, 566), (544, 543, 540, 555), (543, 563, 566, 540), (539, 564, 565, 558), (540, 566, 564, 539), (611, 612, 562, 559), (620, 614, 556, 557), (613, 615, 561, 560), (571, 574, 582, 579), (573, 571, 579, 581), (567, 568, 576, 575), (617, 541, 567, 622), (553, 549, 569, 572), (611, 559, 570, 621), (563, 543, 571, 573), (542, 553, 572, 568), (575, 576, 584, 583), (580, 577, 585, 588), (624, 575, 599, 632), (568, 572, 580, 576), (621, 570, 578, 623), (570, 573, 581, 578), (622, 567, 575, 624), (572, 569, 577, 580), (599, 600, 608, 607), (581, 579, 587, 589), (579, 582, 590, 587), (576, 580, 588, 584), (625, 585, 601, 633), (578, 581, 589, 586), (590, 626, 641, 642), (627, 628, 594, 592), (628, 593, 588, 629), (589, 587, 592, 594), (584, 588, 593, 591), (634, 597, 605, 638), (585, 577, 595, 601), (590, 582, 598, 597), (626, 590, 597, 634), (578, 586, 602, 596), (575, 583, 600, 599), (623, 578, 596, 631), (636, 607, 608, 638), (635, 604, 610, 637), (601, 595, 603, 609), (632, 599, 607, 636), (631, 596, 604, 635), (596, 602, 610, 604), (633, 601, 609, 637), (597, 598, 606, 605), (629, 588, 645), (627, 630, 584, 591), (592, 587, 630, 627), (602, 633, 637, 610), (595, 631, 635, 603), (598, 632, 636, 606), (603, 635, 637, 609), (606, 636, 638, 605), (577, 623, 631, 595), (583, 626, 634, 600), (600, 634, 638, 608), (594, 628, 629, 589), (591, 593, 628, 627), (588, 585, 609, 639, 645), (586, 625, 633, 602), (574, 622, 624, 582), (569, 621, 623, 577), (582, 624, 632, 598), (549, 611, 621, 569), (544, 617, 622, 574), (550, 551, 615, 613), (547, 546, 614, 620), (549, 552, 612, 611), (548, 547, 620, 619), (554, 548, 619, 618), (545, 541, 617, 616), (551, 554, 618, 615), (546, 545, 616, 614), (552, 550, 613, 612), (626, 641, 608, 638), (646, 643, 642, 641), (640, 644, 645, 639), (630, 587, 643, 646), (625, 586, 640, 639), (587, 590, 642, 643), (583, 584, 646, 641, 608), (630, 646, 584), (589, 629, 645, 644), (625, 639, 609, 637), (586, 589, 644, 640), (648, 647, 650, 649), (654, 653, 659, 660), (653, 648, 649, 659), (649, 650, 657, 658), (660, 659, 663, 664), (659, 649, 658, 663), (655, 654, 660, 661), (656, 655, 661, 662), (658, 657, 652, 651), (664, 663, 669, 670), (663, 658, 651, 669), (666, 665, 671, 672), (661, 660, 664, 665), (662, 661, 665, 666), (651, 652, 678, 677), (667, 668, 680, 679), (683, 684, 673, 674), (684, 685, 668, 673), (686, 687, 675, 676), (665, 664, 670, 671), (687, 683, 674, 675), (677, 678, 682, 681), (685, 651, 677, 688), (668, 685, 688, 680), (671, 670, 683, 687), (672, 671, 687, 686), (669, 651, 685, 684), (670, 669, 684, 683), (696, 695, 690, 689), (695, 698, 704, 690), (693, 694, 691, 692), (697, 693, 692, 703), (689, 690, 701, 702), (690, 704, 706, 701), (692, 691, 700, 699), (703, 692, 699, 705), (698, 697, 703, 704), (699, 707, 711, 705), (700, 708, 707, 699), (704, 703, 705, 706), (702, 701, 713, 714), (706, 712, 713, 701), (705, 711, 712, 706), (707, 708, 720, 719), (709, 710, 722, 721), (725, 726, 715, 716), (726, 727, 710, 715), (728, 729, 717, 718), (729, 725, 716, 717), (719, 720, 724, 723), (727, 707, 719, 730), (710, 727, 730, 722), (713, 712, 725, 729), (714, 713, 729, 728), (711, 707, 727, 726), (712, 711, 726, 725)])
me_cube.polygons.foreach_set('material_index', [0, 0, 2, 0, 1, 1, 0, 0, 0, 0, 2, 0, 0, 0, 2, 0, 0, 0, 2, 0, 0, 0, 2, 0, 0, 0, 2, 0, 0, 2, 0, 0, 2, 0, 2, 0, 2, 0, 0, 0, 2, 0, 0, 0, 2, 0, 0, 0, 2, 0, 0, 0, 0, 0, 0, 0, 0, 0, 2, 0, 0, 0, 2, 0, 0, 2, 0, 2, 0, 0, 0, 0, 0, 0, 0, 0, 0, 0, 0, 0, 0, 0, 0, 0, 0, 0, 0, 0, 0, 0, 0, 0, 0, 0, 0, 0, 0, 0, 0, 0, 0, 0, 0, 0, 0, 0, 0, 0, 0, 0, 0, 0, 0, 0, 0, 0, 0, 0, 0, 0, 0, 0, 0, 0, 0, 0, 0, 0, 0, 0, 0, 0, 2, 0, 0, 2, 0, 0, 2, 0, 2, 0, 2, 0, 0, 0, 2, 0, 0, 2, 2, 0, 2, 0, 2, 0, 2, 0, 2, 0, 1, 1, 0, 2, 0, 0, 0, 0, 0, 0, 0, 0, 0, 0, 0, 0, 1, 0, 0, 0, 0, 0, 0, 0, 0, 0, 0, 0, 0, 0, 0, 0, 0, 0, 0, 0, 0, 0, 0, 0, 0, 1, 0, 1, 1, 1, 1, 1, 1, 1, 1, 0, 0, 0, 2, 0, 0, 0, 0, 0, 0, 0, 0, 0, 0, 0, 0, 0, 0, 0, 0, 0, 0, 0, 0, 1, 0, 0, 0, 0, 1, 1, 0, 0, 0, 0, 0, 0, 2, 0, 2, 2, 2, 2, 2, 0, 0, 0, 0, 0, 0, 0, 0, 0, 0, 0, 0, 0, 0, 0, 0, 0, 0, 0, 0, 0, 0, 0, 0, 0, 0, 0, 0, 0, 0, 2, 2, 2, 2, 2, 2, 2, 0, 0, 0, 0, 0, 0, 0, 0, 0, 0, 0, 0, 1, 1, 1, 1, 1, 1, 1, 1, 1, 0, 0, 0, 1, 1, 1, 1, 1, 1, 1, 1, 1, 1, 1, 1, 1, 1, 1, 1, 1, 1, 1, 1, 1, 1, 1, 1, 1, 1, 1, 1, 1, 1, 1, 1, 1, 1, 1, 1, 1, 1, 1, 1, 1, 1, 1, 1, 1, 1, 1, 1, 1, 1, 1, 1, 1, 1, 1, 1, 1, 1, 1, 1, 1, 1, 1, 1, 1, 1, 1, 1, 1, 1, 1, 1, 1, 1, 1, 1, 1, 1, 1, 1, 1, 1, 1, 1, 1, 1, 1, 1, 1, 1, 1, 1, 1, 1, 1, 1, 1, 1, 1, 1, 1, 1, 1, 1, 1, 1, 1, 1, 1, 1, 1, 1, 1, 1, 1, 1, 1, 1, 1, 1, 1, 1, 1, 1, 1, 1, 1, 1, 1, 1, 0, 0, 0, 0, 0, 0, 0, 0, 2, 0, 0, 0, 0, 0, 0, 0, 0, 0, 0, 0, 0, 0, 0, 0, 0, 0, 0, 0, 0, 0, 0, 0, 0, 1, 1, 1, 1, 1, 1, 1, 1, 1, 0, 0, 0, 1, 1, 1, 1, 1, 1, 1, 1, 1, 1, 1, 1, 1, 1, 1, 1, 1, 1, 1, 1, 1, 1, 1, 1, 1, 1, 1, 1, 1, 1, 1, 1, 1, 1, 1, 1, 1, 1, 1, 1, 1, 1, 1, 1, 1, 1, 1, 1, 1, 1, 1, 1, 1, 1, 1, 1, 1, 1, 1, 1, 1, 1, 1, 1, 1, 1, 1, 1, 1, 1, 1, 1, 1, 1, 1, 1, 1, 1, 1, 1, 1, 1, 1, 1, 1, 1, 1, 1, 1, 1, 1, 1, 1, 1, 1, 1, 1, 1, 1, 1, 1, 1, 1, 1, 1, 1, 1, 1, 1, 1, 1, 1, 1, 1, 1, 1, 1, 1, 1, 1, 1, 1, 1, 1, 1, 1, 1, 1, 1, 1, 1, 1, 1, 1, 1, 1, 1, 1, 1, 1, 1, 1, 1, 1, 1, 1, 1, 1, 1, 1, 1, 1, 1, 1, 1, 1, 1, 1, 1, 1, 1, 1, 1, 1, 1, 1, 1, 1, 1, 1, 1, 1, 1, 1, 1, 1, 1, 1, 1, 1, 1, 1, 1, 1, 1, 1])
me_cube.materials.append(mat_material)
me_cube.materials.append(mat_material_001)
me_cube.materials.append(mat_material_002)
me_cube.use_remesh_preserve_volume = False
me_cube.use_remesh_preserve_attributes = False
me_cube.use_mirror_vertex_groups = False
me_cube.update()
arm_armature = bpy.data.armatures.new('Armature')  # bones are not reproduced

# ---- objects
ob_fox_rig = bpy.data.objects.new('Fox_Rig', arm_armature)
ob_fox = bpy.data.objects.new('Fox', me_cube)
ob_lamp = bpy.data.objects.new('Lamp', light_lamp)
ob_camera = bpy.data.objects.new('Camera', cam_camera)

# ---- transforms, parenting, visibility, modifiers, constraints
ob_fox_rig.location = (0.0, 0.0, 0.0)
ob_fox_rig.show_in_front = True
ob_fox_rig.lineart.crease_threshold = 0.0
ob_fox.parent = ob_fox_rig
ob_fox.location = (0.0, 0.0, 0.0)
ob_fox.lineart.crease_threshold = 0.0
_vg = ob_fox.vertex_groups.new(name='spine.000')
for _i, _w in zip([62, 66, 69, 72, 73, 74, 75, 76, 78, 79, 80, 81, 82, 83, 84, 85, 86, 87, 88, 89, 93, 94, 161, 164, 166, 168, 169, 170, 171, 172, 214, 215, 216, 217, 218, 237, 238, 240, 242, 243, 268, 269, 270, 271, 272, 273, 299, 301, 314], [0.01262, 0.1461, 0.0285, 0.183, 0.05254, 0.6122, 0.5788, 0.01991, 0.7815, 0.09611, 0.4214, 0.3103, 0.04005, 0.8258, 0.1625, 0.06621, 0.05652, 0.0937, 0.5124, 0.4309, 0.08468, 0.05892, 0.007364, 0.142, 0.8015, 0.8294, 0.05444, 0.07188, 0.4937, 0.3348, 0.107, 0.4068, 0.3732, 0.2798, 0.05872, 0.09971, 0.6245, 0.8595, 0.8688, 0.3372, 0.01119, 0.1519, 0.7099, 0.7549, 0.06707, 0.47, 0.3377, 0.04104, 0.7869]): _vg.add([_i], _w, 'REPLACE')
_vg = ob_fox.vertex_groups.new(name='spine.001')
for _i, _w in zip([46, 47, 51, 52, 53, 54, 55, 56, 57, 58, 59, 60, 61, 62, 63, 64, 65, 66, 67, 68, 69, 70, 71, 72, 73, 74, 75, 76, 77, 78, 79, 83, 155, 156, 158, 159, 160, 161, 162, 163, 164, 165, 166, 167, 210, 211, 212, 213, 214, 215, 216, 237, 238, 239, 240, 241, 242, 243, 265, 266, 267, 268, 269, 270, 293, 294, 295, 296, 297, 298, 314], [0.04884, 0.05922, 0.09857, 0.109, 0.05989, 0.04114, 0.05714, 0.1511, 0.1802, 0.09539, 0.08848, 0.1122, 0.4214, 0.715, 0.1495, 0.1593, 0.1665, 0.6995, 0.511, 0.3939, 0.788, 0.4848, 0.4796, 0.7717, 0.5786, 0.01153, 0.2014, 0.1171, 0.2434, 0.1788, 0.1332, 0.005238, 0.01621, 0.01658, 0.06834, 0.1298, 0.09858, 0.8133, 0.1513, 0.4083, 0.8118, 0.4954, 0.1527, 0.1375, 0.06553, 0.1141, 0.1758, 0.6405, 0.6503, 0.1956, 0.006659, 0.04198, 0.07619, 0.08876, 0.06646, 0.03837, 0.05321, 0.07253, 0.04095, 0.08983, 0.1568, 0.7721, 0.7618, 0.1846, 0.04238, 0.09807, 0.1518, 0.4161, 0.5021, 0.1247, 0.06479]): _vg.add([_i], _w, 'REPLACE')
_vg = ob_fox.vertex_groups.new(name='spine.002')
for _i, _w in zip([40, 42, 44, 46, 47, 48, 49, 50, 51, 52, 53, 54, 55, 56, 57, 58, 59, 60, 61, 62, 63, 64, 65, 66, 67, 68, 69, 70, 71, 72, 73, 76, 77, 139, 153, 155, 156, 157, 158, 159, 160, 161, 162, 163, 164, 165, 167, 208, 209, 210, 211, 212, 213, 214, 258, 264, 265, 266, 267, 268, 269, 293, 294, 295, 296, 297, 298, 471, 472, 473, 474, 475, 477, 478], [0.2549, 0.0537, 0.1465, 0.184, 0.6129, 0.06559, 0.7858, 0.106, 0.3474, 0.6859, 0.1654, 0.864, 0.2622, 0.4442, 0.6853, 0.2564, 0.8565, 0.4634, 0.4015, 0.1917, 0.3587, 0.803, 0.54, 0.05199, 0.1393, 0.3766, 0.1588, 0.3806, 0.1534, 0.009531, 0.109, 0.00279, 0.05018, 0.7679, 0.11, 0.8684, 0.106, 0.04262, 0.874, 0.8316, 0.3101, 0.1413, 0.3995, 0.3883, 0.001453, 0.1433, 0.01651, 0.01607, 0.1801, 0.5044, 0.599, 0.6265, 0.2428, 0.07251, 0.3698, 0.07856, 0.7348, 0.786, 0.7647, 0.1634, 0.02329, 0.1573, 0.3293, 0.4241, 0.3958, 0.1395, 0.01054, 0.008974, 0.1274, 0.001309, 0.5662, 0.5819, 0.07497, 0.2352]): _vg.add([_i], _w, 'REPLACE')
_vg = ob_fox.vertex_groups.new(name='neck.000')
for _i, _w in zip([0, 1, 2, 3, 4, 5, 6, 7, 8, 9, 10, 11, 13, 14, 15, 17, 18, 19, 22, 23, 24, 27, 28, 29, 30, 31, 32, 33, 34, 35, 38, 39, 40, 41, 42, 43, 44, 45, 49, 54, 135, 136, 137, 138, 139, 140, 142, 144, 146, 148, 149, 150, 151, 153, 195, 198, 200, 201, 202, 205, 206, 208, 228, 229, 230, 231, 235, 236, 256, 257, 258, 262, 264, 283, 284, 285, 286, 287, 288, 289, 290, 291, 292, 312, 472, 474, 475, 477, 478], [0.01805, 0.01648, 0.4065, 0.08221, 0.4562, 0.04769, 0.01847, 0.01578, 0.1626, 0.01716, 0.01672, 0.165, 0.2301, 0.04566, 0.009672, 0.1408, 0.01592, 0.09848, 0.08196, 0.01401, 0.06094, 0.04505, 0.02106, 0.03435, 0.008746, 0.002612, 0.0274, 0.01922, 0.02288, 0.03992, 0.05535, 0.01625, 0.05224, 0.005119, 0.4251, 0.05588, 0.6671, 0.05136, 0.1063, 0.0229, 0.05414, 0.01832, 0.4849, 0.01597, 0.06387, 0.01694, 0.2028, 0.1225, 0.07587, 0.04238, 0.004256, 0.02596, 0.05276, 0.7336, 0.01537, 0.0143, 0.09795, 0.01673, 0.01619, 0.008375, 0.01334, 0.1716, 0.01637, 0.006213, 0.03387, 0.01693, 0.04549, 0.01408, 0.08647, 0.01819, 0.06034, 0.006249, 0.6208, 0.465, 0.0162, 0.01702, 0.182, 0.1104, 0.0689, 0.03886, 0.02445, 0.04856, 0.009546, 0.01653, 0.1512, 0.2951, 0.2286, 0.06242, 0.1959]): _vg.add([_i], _w, 'REPLACE')
_vg = ob_fox.vertex_groups.new(name='neck.001')
for _i, _w in zip([0, 1, 2, 3, 4, 6, 7, 8, 9, 10, 11, 13, 14, 15, 17, 18, 19, 20, 22, 23, 24, 25, 26, 27, 28, 29, 30, 31, 32, 33, 34, 35, 36, 38, 39, 136, 137, 138, 140, 142, 144, 146, 147, 148, 149, 150, 151, 192, 193, 194, 195, 198, 200, 201, 202, 203, 204, 205, 206, 207, 208, 228, 229, 230, 231, 232, 235, 236, 257, 261, 262, 263, 283, 284, 285, 286, 287, 288, 289, 290, 291, 309, 312], [0.09244, 0.09315, 0.1716, 0.03997, 0.124, 0.0922, 0.0932, 0.2958, 0.09291, 0.09281, 0.2999, 0.3017, 0.213, 0.05901, 0.2122, 0.1233, 0.1914, 0.02194, 0.1391, 0.08323, 0.1203, 0.06569, 0.05304, 0.09718, 0.08338, 0.09199, 0.09653, 0.09721, 0.08959, 0.09291, 0.0894, 0.09455, 0.02468, 0.106, 0.07624, 0.09228, 0.13, 0.09321, 0.09286, 0.3323, 0.2066, 0.1339, 0.05734, 0.09555, 0.09839, 0.08905, 0.103, 0.1168, 0.3855, 0.005518, 0.1695, 0.1281, 0.1107, 0.09311, 0.09303, 0.06119, 0.05205, 0.07431, 0.09759, 0.0549, 0.003102, 0.09307, 0.2856, 0.08111, 0.0644, 0.01756, 0.0519, 0.0505, 0.09236, 0.06147, 0.09827, 0.002496, 0.1449, 0.0932, 0.09291, 0.3299, 0.2014, 0.1282, 0.09389, 0.08899, 0.09942, 0.03777, 0.0931]): _vg.add([_i], _w, 'REPLACE')
_vg = ob_fox.vertex_groups.new(name='neck.002')
for _i, _w in zip([0, 1, 2, 3, 4, 5, 6, 7, 8, 9, 10, 11, 12, 13, 14, 15, 16, 17, 18, 19, 20, 22, 23, 24, 25, 26, 27, 28, 29, 30, 31, 32, 33, 34, 35, 36, 38, 39, 42, 44, 135, 136, 137, 138, 140, 141, 142, 143, 144, 145, 146, 147, 148, 149, 150, 151, 152, 153, 191, 192, 193, 194, 195, 196, 197, 198, 199, 200, 201, 202, 203, 204, 205, 206, 207, 208, 228, 229, 230, 231, 232, 233, 234, 235, 236, 256, 257, 259, 260, 261, 262, 263, 264, 283, 284, 285, 286, 287, 288, 289, 290, 291, 309, 310, 311, 312, 472, 474, 475, 478], [0.09162, 0.09097, 0.1032, 0.6141, 0.05959, 0.8006, 0.09172, 0.09038, 0.2518, 0.09145, 0.09087, 0.2169, 0.2068, 0.127, 0.3918, 0.4579, 0.1025, 0.1814, 0.3628, 0.293, 0.1622, 0.1467, 0.1942, 0.1762, 0.08922, 0.06563, 0.1075, 0.106, 0.1075, 0.08816, 0.08221, 0.09564, 0.09559, 0.09494, 0.1214, 0.08714, 0.1174, 0.1248, 0.08175, 0.1219, 0.8505, 0.09167, 0.06527, 0.09055, 0.09107, 0.1629, 0.1489, 0.07239, 0.2491, 0.009971, 0.1562, 0.07105, 0.107, 0.08366, 0.09497, 0.1178, 0.02203, 0.0733, 0.6554, 0.562, 0.4477, 0.4185, 0.5301, 0.1934, 0.4529, 0.5249, 0.1574, 0.5349, 0.09115, 0.0906, 0.2679, 0.1661, 0.09712, 0.09176, 0.1066, 0.05714, 0.09077, 0.4787, 0.5237, 0.4822, 0.377, 0.2831, 0.3061, 0.497, 0.4626, 0.7654, 0.09164, 0.1613, 0.08628, 0.07906, 0.08561, 0.05883, 0.07329, 0.07923, 0.09074, 0.09123, 0.1773, 0.276, 0.1672, 0.1071, 0.09481, 0.1197, 0.6097, 0.291, 0.26, 0.09094, 0.006904, 0.04742, 0.004115, 0.002013]): _vg.add([_i], _w, 'REPLACE')
_vg = ob_fox.vertex_groups.new(name='shoulderBlade.L')
for _i, _w in zip([2, 4, 8, 11, 14, 18, 19, 40, 41, 42, 44, 45, 46, 47, 49, 50, 51, 52, 54, 55, 56, 57, 59, 60, 65, 70, 137, 139, 153, 155, 158, 160, 162, 200, 208, 209, 210, 211, 212, 258, 264, 265, 266, 267, 283, 286, 292, 293, 294, 295, 471, 472, 474, 475, 477, 478], [0.07392, 0.007325, 0.1554, 0.03343, 0.06, 0.01372, 0.005651, 0.5921, 0.1128, 0.3443, 0.02741, 0.6756, 0.09196, 0.2442, 0.06859, 0.3055, 0.07539, 0.1366, 0.03186, 0.3402, 0.06114, 0.07599, 0.002352, 0.1906, 0.1186, 0.0001623, 0.01816, 0.1399, 0.06355, 0.06393, 0.02179, 0.002481, 0.004429, 0.07303, 0.5984, 0.5948, 0.282, 0.1672, 0.1006, 0.5195, 0.1822, 0.1699, 0.08671, 0.04209, 0.04712, 0.01169, 0.02208, 0.02735, 0.03524, 0.02975, 0.5109, 0.6209, 0.07158, 0.146, 0.7026, 0.5091]): _vg.add([_i], _w, 'REPLACE')
_vg = ob_fox.vertex_groups.new(name='frontLeg.000.L')
for _i, _w in zip([2, 4, 11, 13, 17, 19, 22, 40, 41, 42, 43, 45, 46, 47, 48, 50, 51, 52, 53, 55, 56, 57, 58, 60, 61, 63, 65, 68, 137, 142, 144, 146, 154, 156, 157, 160, 162, 163, 208, 209, 210, 211, 212, 283, 286, 287, 292, 293, 294, 295, 296, 471, 472, 473, 476, 477, 479, 480, 483, 485, 486, 487, 488, 489, 490], [0.1423, 0.1835, 0.05282, 0.08442, 0.04917, 0.01001, 0.005735, 0.05515, 0.7285, 0.04013, 0.5305, 0.2585, 0.2957, 0.03567, 0.3653, 0.4706, 0.2061, 0.01898, 0.2439, 0.2826, 0.1425, 9.241e-05, 0.192, 0.1615, 0.02174, 0.1503, 0.101, 0.04478, 0.1657, 0.06953, 0.03283, 0.0006637, 0.7415, 0.3306, 0.4373, 0.2007, 0.1455, 0.03239, 0.1021, 0.1436, 0.1026, 0.07488, 0.05124, 0.1565, 0.06055, 0.02181, 0.7876, 0.2993, 0.2057, 0.1442, 0.02596, 0.402, 0.04201, 0.465, 0.5927, 0.1154, 0.09725, 0.2135, 0.05004, 0.1711, 0.1451, 0.007557, 0.03257, 0.05926, 0.1064]): _vg.add([_i], _w, 'REPLACE')
_vg = ob_fox.vertex_groups.new(name='frontLeg.001.L')
for _i, _w in zip([4, 41, 43, 46, 48, 50, 51, 53, 55, 56, 58, 60, 61, 63, 65, 68, 137, 154, 156, 157, 160, 162, 163, 292, 293, 294, 295, 296, 471, 473, 476, 479, 480, 481, 482, 483, 484, 485, 486, 487, 488, 489, 490, 491, 492, 493, 494, 495, 496, 499, 500, 501, 502, 504, 505, 507, 508, 509, 510, 511, 512, 515, 516, 517, 518, 520, 521, 693, 694, 695, 696, 697, 698], [0.01757, 0.121, 0.1275, 0.3506, 0.2842, 0.07983, 0.2283, 0.2601, 0.01664, 0.147, 0.2117, 0.03329, 0.01642, 0.1709, 0.02429, 0.05281, 0.003597, 0.1378, 0.4317, 0.3936, 0.2439, 0.1697, 0.04044, 0.1085, 0.4089, 0.2548, 0.165, 0.02905, 0.005449, 0.2204, 0.2809, 0.903, 0.8185, 0.9734, 0.9645, 0.9419, 0.9715, 0.8302, 0.8395, 0.9515, 0.9401, 0.9217, 0.8739, 0.9403, 0.9327, 0.971, 0.9707, 0.9511, 0.9663, 0.9328, 0.9391, 0.9689, 0.9664, 0.9629, 0.9495, 0.04949, 0.04781, 0.05812, 0.07217, 0.05002, 0.05267, 0.04932, 0.04977, 0.07385, 0.06443, 0.05419, 0.04716, 0.04949, 0.04781, 0.05812, 0.07217, 0.05002, 0.05267]): _vg.add([_i], _w, 'REPLACE')
_vg = ob_fox.vertex_groups.new(name='frontLeg.002.L')
for _i, _w in zip([491, 492, 493, 494, 495, 496, 497, 498, 499, 500, 501, 502, 503, 504, 505, 506, 507, 508, 509, 510, 511, 512, 513, 514, 515, 516, 517, 518, 519, 520, 521, 522, 523, 524, 525, 526, 527, 528, 529, 530, 531, 532, 533, 534, 535, 536, 537, 538, 539, 540, 541, 542, 543, 544, 545, 546, 547, 548, 549, 550, 551, 552, 554, 555, 556, 557, 558, 559, 560, 561, 562, 563, 564, 565, 566, 611, 612, 613, 614, 615, 616, 617, 618, 619, 620, 689, 690, 691, 692, 693, 694, 695, 696, 697, 698, 699, 700, 701, 702, 703, 704, 705, 706, 707, 708, 709, 710, 711, 712, 713, 714, 715, 716, 717, 718, 725, 726, 727, 728, 729], [0.0539, 0.05889, 0.005815, 0.005215, 0.0405, 0.01428, 0.9918, 0.9944, 0.05866, 0.05327, 0.007475, 0.01171, 0.9914, 0.01736, 0.03969, 0.9921, 0.9497, 0.9504, 0.9417, 0.9277, 0.9496, 0.9472, 0.9665, 0.9589, 0.9496, 0.9495, 0.9259, 0.9353, 0.9927, 0.9455, 0.951, 0.9933, 0.9935, 0.9945, 0.9913, 0.9922, 0.9914, 0.993, 0.9941, 0.9936, 0.98, 0.9899, 0.9563, 0.963, 0.994, 0.9951, 0.9962, 0.9763, 0.4027, 0.1465, 0.06714, 0.001355, 0.02929, 0.05652, 0.2068, 0.7478, 0.8593, 0.861, 0.0231, 0.7373, 0.8357, 0.1536, 0.8541, 0.1418, 0.3054, 0.4868, 0.5157, 0.03844, 0.296, 0.4685, 0.132, 0.02343, 0.3756, 0.5042, 0.1392, 0.005118, 0.1352, 0.4493, 0.4758, 0.5917, 0.1637, 0.05074, 0.6174, 0.6292, 0.7868, 0.9918, 0.9944, 0.9914, 0.9921, 0.9497, 0.9504, 0.9417, 0.9277, 0.9496, 0.9472, 0.9665, 0.9589, 0.9927, 0.9933, 0.9935, 0.9945, 0.98, 0.9899, 0.06714, 0.001355, 0.02929, 0.05652, 0.2068, 0.7478, 0.8593, 0.861, 0.1418, 0.3054, 0.4868, 0.5157, 0.4758, 0.1637, 0.05074, 0.6292, 0.7868]): _vg.add([_i], _w, 'REPLACE')
_vg = ob_fox.vertex_groups.new(name='head')
for _i, _w in zip([0, 1, 2, 3, 4, 5, 6, 7, 8, 9, 10, 11, 12, 13, 14, 15, 16, 17, 18, 19, 20, 21, 22, 23, 24, 25, 26, 27, 28, 29, 30, 31, 32, 33, 34, 35, 36, 37, 38, 39, 42, 135, 136, 137, 138, 140, 141, 142, 143, 144, 145, 146, 147, 148, 149, 150, 151, 152, 191, 192, 193, 194, 195, 196, 197, 198, 199, 200, 201, 202, 203, 204, 205, 206, 207, 228, 229, 230, 231, 232, 233, 234, 235, 236, 256, 257, 259, 260, 261, 262, 263, 283, 284, 285, 286, 287, 288, 289, 290, 291, 309, 310, 311, 312], [0.7608, 0.762, 0.07606, 0.2509, 0.07262, 0.1366, 0.7606, 0.7631, 0.1228, 0.7612, 0.7623, 0.2135, 0.7724, 0.2054, 0.2908, 0.437, 0.8854, 0.3829, 0.4476, 0.3532, 0.777, 0.9752, 0.5834, 0.6664, 0.604, 0.8046, 0.8525, 0.7189, 0.7527, 0.7324, 0.7675, 0.7777, 0.7523, 0.7553, 0.7567, 0.7111, 0.851, 0.9586, 0.6879, 0.744, 0.02261, 0.0835, 0.7607, 0.07115, 0.7628, 0.7618, 0.8121, 0.2027, 0.9145, 0.3504, 0.9599, 0.5886, 0.8401, 0.7232, 0.7737, 0.7547, 0.6945, 0.9369, 0.3176, 0.2918, 0.1338, 0.5231, 0.2487, 0.7933, 0.5049, 0.2962, 0.8251, 0.1856, 0.7617, 0.7627, 0.6316, 0.7477, 0.7807, 0.7592, 0.8018, 0.7624, 0.1911, 0.3288, 0.4007, 0.5683, 0.6775, 0.6533, 0.3914, 0.4468, 0.1205, 0.7608, 0.7993, 0.8823, 0.824, 0.7703, 0.8983, 0.07257, 0.7624, 0.7616, 0.2056, 0.3456, 0.5936, 0.7274, 0.756, 0.7015, 0.3317, 0.6833, 0.717, 0.762]): _vg.add([_i], _w, 'REPLACE')
_vg = ob_fox.vertex_groups.new(name='shoulderBlade.R')
_vg = ob_fox.vertex_groups.new(name='frontLeg.000.R')
for _i, _w in zip([4, 43, 48, 53, 58, 63, 154, 156, 157, 160, 162, 293, 294, 295, 473, 476], [0.02634, 0.2292, 0.2039, 0.1486, 0.1199, 0.06847, 0.06509, 0.04908, 0.07525, 0.05984, 0.03884, 0.0009559, 0.00975, 0.002633, 0.2249, 0.07826]): _vg.add([_i], _w, 'REPLACE')
_vg = ob_fox.vertex_groups.new(name='frontLeg.001.R')
for _i, _w in zip([48, 53, 58, 63, 160, 162], [0.009509, 0.0883, 0.08094, 0.04067, 0.02454, 0.006881]): _vg.add([_i], _w, 'REPLACE')
_vg = ob_fox.vertex_groups.new(name='frontLeg.002.R')
_vg = ob_fox.vertex_groups.new(name='backLeg.000.L')
for _i, _w in zip([61, 62, 63, 66, 67, 68, 70, 71, 73, 74, 75, 76, 77, 79, 80, 81, 82, 84, 86, 87, 89, 94, 162, 163, 165, 166, 167, 168, 169, 172, 213, 214, 215, 216, 217, 237, 238, 239, 241, 242, 243, 244, 245, 248, 249, 250, 251, 252, 253, 254, 255, 269, 270, 271, 295, 296, 297, 298, 299, 301, 314, 315, 317, 319, 320, 323, 327, 330, 331], [0.07111, 0.01602, 0.008192, 0.09004, 0.2893, 0.0828, 0.05885, 0.2894, 0.2347, 0.2472, 0.1846, 0.8015, 0.6087, 0.7293, 0.02667, 0.2164, 0.6561, 0.7317, 0.02165, 0.1289, 0.2739, 0.009944, 0.006801, 0.07812, 0.2933, 0.004712, 0.77, 0.0262, 0.7824, 0.2411, 0.04678, 0.1529, 0.3565, 0.4867, 0.07068, 0.8151, 0.2464, 0.6983, 0.8445, 0.02175, 0.5379, 0.9665, 0.9668, 0.9319, 0.8182, 0.3262, 0.2899, 0.9594, 0.786, 0.351, 0.9259, 0.03349, 0.07925, 0.1005, 0.003927, 0.07498, 0.2966, 0.7968, 0.2073, 0.006737, 0.09975, 0.9649, 0.2969, 0.03185, 0.02236, 0.01544, 0.01609, 0.001176, 0.01049]): _vg.add([_i], _w, 'REPLACE')
_vg = ob_fox.vertex_groups.new(name='backLeg.001.L')
for _i, _w in zip([81, 82, 169, 172, 248, 249, 250, 251, 252, 253, 254, 255, 299, 316, 317, 318, 319, 320, 321, 322, 323, 324, 325, 326, 327, 328, 329, 330, 331, 333, 335, 336, 337, 338, 339, 340, 341, 342, 343, 345, 347, 348, 349, 350, 351, 352, 353, 354, 355, 356, 647, 648, 649, 650, 653, 654, 655, 656, 659, 660, 661, 662], [0.06756, 0.002328, 0.01876, 0.05382, 0.06136, 0.1689, 0.6309, 0.6694, 0.004241, 0.2001, 0.6195, 0.06644, 0.05962, 0.959, 0.6664, 0.9544, 0.9583, 0.9632, 0.09098, 0.09314, 0.9652, 0.9753, 0.9786, 0.9812, 0.9664, 0.9782, 0.9895, 0.9735, 0.9692, 0.9851, 0.9415, 0.9376, 0.9126, 0.9141, 0.9606, 0.9487, 0.9242, 0.9563, 0.9602, 0.9188, 0.06741, 0.04279, 0.05066, 0.05252, 0.08537, 0.009004, 0.04684, 0.05071, 0.08949, 0.05308, 0.959, 0.9544, 0.09098, 0.09314, 0.9415, 0.9376, 0.9126, 0.9141, 0.06741, 0.04279, 0.05066, 0.05252]): _vg.add([_i], _w, 'REPLACE')
_vg = ob_fox.vertex_groups.new(name='backLeg.002.L')
for _i, _w in zip([246, 247, 316, 318, 321, 322, 332, 334, 335, 336, 337, 338, 339, 340, 341, 342, 343, 344, 345, 346, 347, 348, 349, 350, 351, 352, 353, 354, 355, 356, 357, 358, 359, 360, 361, 362, 363, 364, 365, 367, 368, 369, 370, 371, 372, 373, 374, 375, 376, 378, 379, 380, 381, 382, 384, 385, 386, 388, 389, 390, 436, 437, 438, 439, 440, 441, 442, 443, 444, 647, 648, 649, 650, 651, 652, 653, 654, 655, 656, 657, 658, 659, 660, 661, 662, 663, 664, 665, 666, 668, 669, 670, 671, 672, 673, 674, 675, 676, 683, 684, 685, 686, 687], [0.166, 0.06605, 0.02779, 0.03728, 0.9077, 0.9054, 0.06645, 0.003323, 0.05762, 0.062, 0.08726, 0.08598, 0.02499, 0.05117, 0.07643, 0.03607, 0.02596, 0.9641, 0.08148, 0.9662, 0.9321, 0.9536, 0.9493, 0.9475, 0.9136, 0.9704, 0.9516, 0.949, 0.9092, 0.9469, 0.9816, 0.9974, 0.998, 0.9976, 0.97, 0.9972, 0.9972, 0.9909, 0.9662, 0.9973, 0.01152, 0.2217, 0.7624, 0.8859, 0.8986, 0.01961, 0.8291, 0.8968, 0.1543, 0.9037, 0.07553, 0.1566, 0.3893, 0.4295, 0.1736, 0.3838, 0.07119, 0.1706, 0.4337, 0.0648, 0.08412, 0.2792, 0.2781, 0.554, 0.1101, 0.02281, 0.58, 0.5757, 0.5484, 0.02779, 0.03728, 0.9077, 0.9054, 0.06645, 0.003323, 0.05762, 0.062, 0.08726, 0.08598, 0.9641, 0.9662, 0.9321, 0.9536, 0.9493, 0.9475, 0.9816, 0.9974, 0.998, 0.9976, 0.01152, 0.2217, 0.7624, 0.8859, 0.8986, 0.07553, 0.1566, 0.3893, 0.4295, 0.2781, 0.1101, 0.02281, 0.5757, 0.5484]): _vg.add([_i], _w, 'REPLACE')
_vg = ob_fox.vertex_groups.new(name='tail.000')
for _i, _w in zip([74, 80, 81, 82, 83, 84, 85, 86, 87, 88, 89, 90, 91, 92, 93, 94, 95, 96, 97, 102, 168, 169, 170, 171, 172, 173, 174, 175, 177, 216, 217, 218, 219, 237, 238, 239, 240, 241, 242, 243, 250, 271, 272, 273, 274, 299, 300, 301, 302, 314], [0.1047, 0.5317, 0.3624, 0.1077, 0.1207, 0.07757, 0.8629, 0.7284, 0.7194, 0.4726, 0.2775, 0.08229, 0.1397, 0.9075, 0.8623, 0.7971, 0.1962, 0.05169, 0.1131, 0.01749, 0.1093, 0.07839, 0.8678, 0.4917, 0.3314, 0.0507, 0.1656, 0.8955, 0.007576, 0.1046, 0.6333, 0.8383, 0.09919, 0.003165, 0.03905, 0.01677, 0.04747, 0.0008352, 0.02772, 0.03276, 0.005848, 0.1164, 0.8665, 0.506, 0.06675, 0.3516, 0.1517, 0.8098, 0.002454, 0.03662]): _vg.add([_i], _w, 'REPLACE')
_vg = ob_fox.vertex_groups.new(name='tail.001')
for _i, _w in zip([81, 85, 86, 87, 90, 91, 92, 93, 94, 95, 96, 97, 98, 99, 100, 101, 102, 103, 104, 106, 107, 108, 109, 170, 172, 173, 174, 175, 176, 177, 180, 181, 218, 219, 220, 221, 272, 274, 275, 277, 299, 300, 301, 302, 303, 304], [0.01871, 0.04923, 0.161, 0.004366, 0.8973, 0.8279, 0.06388, 0.03909, 0.1055, 0.7829, 0.9366, 0.8578, 0.1314, 0.4338, 0.8922, 0.9028, 0.8997, 0.928, 0.8938, 0.000903, 0.4995, 0.0836, 0.226, 0.0508, 0.001072, 0.9387, 0.8134, 0.05926, 0.9359, 0.9056, 0.07948, 0.4926, 0.07447, 0.8763, 0.8907, 0.1632, 0.05279, 0.9183, 0.9118, 0.0996, 0.01738, 0.8219, 0.1043, 0.9049, 0.000849, 0.475]): _vg.add([_i], _w, 'REPLACE')
_vg = ob_fox.vertex_groups.new(name='tail.002')
for _i, _w in zip([98, 99, 100, 101, 102, 103, 104, 105, 106, 107, 108, 109, 110, 111, 112, 113, 114, 115, 116, 117, 118, 119, 120, 121, 122, 123, 124, 125, 126, 127, 128, 129, 130, 131, 132, 133, 134, 176, 177, 178, 179, 180, 181, 182, 183, 184, 185, 186, 187, 188, 189, 190, 220, 221, 222, 223, 224, 225, 226, 227, 275, 276, 277, 278, 279, 280, 281, 282, 302, 303, 304, 305, 306, 307, 308, 313], [0.8673, 0.5648, 0.09258, 0.07022, 0.06433, 0.0663, 0.08382, 0.9897, 0.9744, 0.4995, 0.9158, 0.7724, 0.9977, 0.9957, 0.9752, 0.9933, 0.9819, 0.9989, 0.9984, 0.9967, 0.9987, 0.9966, 0.999, 0.9992, 0.9986, 0.9993, 0.9986, 0.9993, 0.9993, 0.999, 0.9994, 0.9991, 0.9993, 0.9994, 0.9993, 0.9994, 0.9994, 0.05841, 0.06347, 0.9932, 0.9773, 0.9199, 0.5066, 0.9987, 0.9969, 0.9993, 0.9987, 0.9994, 0.9991, 0.9994, 0.9993, 0.9994, 0.09058, 0.8353, 0.9866, 0.9973, 0.9988, 0.9991, 0.9993, 0.9994, 0.07807, 0.9916, 0.8995, 0.9983, 0.9992, 0.9993, 0.9994, 0.9993, 0.0664, 0.9745, 0.524, 0.9962, 0.9985, 0.999, 0.9993, 0.9994]): _vg.add([_i], _w, 'REPLACE')
_vg = ob_fox.vertex_groups.new(name='backLeg.000.R')
for _i, _w in zip([77, 82, 169, 239, 241], [0.03895, 0.1303, 0.01258, 0.119, 0.02451]): _vg.add([_i], _w, 'REPLACE')
_vg = ob_fox.vertex_groups.new(name='backLeg.001.R')
_vg = ob_fox.vertex_groups.new(name='backLeg.002.R')
_vg = ob_fox.vertex_groups.new(name='backLeg.003.L')
for _i, _w in zip([246, 247, 332, 334, 344, 346, 361, 365, 366, 368, 369, 370, 371, 372, 373, 374, 375, 376, 377, 378, 379, 380, 381, 382, 383, 384, 385, 386, 387, 388, 389, 390, 391, 392, 393, 394, 395, 396, 397, 398, 399, 400, 401, 402, 403, 404, 405, 406, 407, 408, 409, 410, 411, 412, 413, 414, 415, 416, 417, 418, 419, 420, 421, 422, 423, 424, 425, 426, 427, 428, 429, 430, 431, 432, 433, 434, 435, 436, 437, 438, 439, 440, 441, 442, 443, 444, 445, 446, 447, 448, 449, 450, 451, 452, 453, 454, 455, 456, 457, 458, 459, 460, 461, 462, 463, 464, 465, 466, 467, 468, 469, 470, 651, 652, 657, 658, 667, 668, 669, 670, 671, 672, 673, 674, 675, 676, 677, 678, 679, 680, 681, 682, 683, 684, 685, 686, 687, 688], [0.834, 0.9339, 0.9335, 0.9733, 0.01736, 0.01296, 0.006478, 0.01364, 0.9805, 0.9692, 0.7782, 0.2375, 0.114, 0.1014, 0.9652, 0.1708, 0.1031, 0.8457, 0.9848, 0.09627, 0.9245, 0.8434, 0.6106, 0.5705, 0.9772, 0.8264, 0.6162, 0.9288, 0.9827, 0.8294, 0.5663, 0.9352, 0.9805, 0.9918, 0.9924, 0.9933, 0.9933, 0.9946, 0.995, 0.9889, 0.9897, 0.9952, 0.9964, 0.9976, 0.9973, 0.9968, 0.9985, 0.9947, 0.9859, 0.9965, 0.9994, 0.9995, 0.9989, 0.9992, 0.9998, 0.9975, 0.9996, 0.9999, 0.9998, 0.9999, 0.9995, 1.0, 0.9971, 0.9973, 0.9897, 0.9798, 0.9996, 0.9994, 0.9999, 0.9999, 0.9947, 0.9967, 0.9931, 0.9901, 0.9998, 0.9999, 0.984, 0.9159, 0.7208, 0.7219, 0.446, 0.8899, 0.9636, 0.42, 0.4243, 0.4516, 0.997, 0.9881, 0.9987, 0.9928, 0.9997, 0.993, 0.9999, 1.0, 0.9999, 0.9983, 1.0, 1.0, 0.9998, 0.9928, 1.0, 0.9964, 0.9998, 0.9934, 0.9997, 0.9997, 0.9963, 0.997, 0.9973, 0.9997, 0.9997, 0.997, 0.9335, 0.9733, 0.01736, 0.01296, 0.9805, 0.9692, 0.7782, 0.2375, 0.114, 0.1014, 0.9245, 0.8434, 0.6106, 0.5705, 0.9805, 0.9918, 0.9933, 0.9889, 0.9897, 0.9952, 0.7219, 0.8899, 0.9636, 0.4243, 0.4516, 0.9881]): _vg.add([_i], _w, 'REPLACE')
_vg = ob_fox.vertex_groups.new(name='frontLeg.003.L')
for _i, _w in zip([513, 514, 533, 534, 539, 540, 541, 542, 543, 544, 545, 546, 547, 548, 549, 550, 551, 552, 553, 554, 555, 556, 557, 558, 559, 560, 561, 562, 563, 564, 565, 566, 567, 568, 569, 570, 571, 572, 573, 574, 575, 576, 577, 578, 579, 580, 581, 582, 583, 584, 585, 586, 587, 588, 589, 590, 591, 592, 593, 594, 595, 596, 597, 598, 599, 600, 601, 602, 603, 604, 605, 606, 607, 608, 609, 610, 611, 612, 613, 614, 615, 616, 617, 618, 619, 620, 621, 622, 623, 624, 625, 626, 627, 628, 629, 630, 631, 632, 633, 634, 635, 636, 637, 638, 639, 640, 641, 642, 643, 644, 645, 646, 699, 700, 707, 708, 709, 710, 711, 712, 713, 714, 715, 716, 717, 718, 719, 720, 721, 722, 723, 724, 725, 726, 727, 728, 729, 730], [0.01654, 0.03181, 0.03696, 0.02358, 0.5973, 0.8535, 0.9329, 0.9743, 0.9604, 0.9435, 0.7931, 0.2522, 0.1407, 0.139, 0.9634, 0.2627, 0.1643, 0.8464, 0.9855, 0.1459, 0.8582, 0.6946, 0.5132, 0.4843, 0.9558, 0.704, 0.5315, 0.868, 0.9633, 0.6244, 0.4958, 0.8608, 0.9801, 0.9919, 0.9918, 0.9869, 0.9877, 0.9946, 0.99, 0.9807, 0.9891, 0.9949, 0.9961, 0.9955, 0.9956, 0.9965, 0.9975, 0.9913, 0.9829, 0.9959, 0.9993, 0.9992, 0.9987, 0.999, 0.9997, 0.9974, 0.9993, 0.9998, 0.9996, 0.9998, 0.9994, 1.0, 0.997, 0.9972, 0.9891, 0.9751, 0.9995, 0.9991, 0.9998, 1.0, 0.9955, 0.9973, 0.9923, 0.9884, 0.9997, 0.9999, 0.9724, 0.8648, 0.5507, 0.5242, 0.4083, 0.8362, 0.9493, 0.3826, 0.3708, 0.2132, 0.9945, 0.9846, 0.9977, 0.9911, 0.9997, 0.993, 0.9998, 0.9998, 0.9998, 0.9982, 1.0, 1.0, 0.9998, 0.9931, 1.0, 0.9966, 0.9999, 0.9948, 0.9996, 0.9995, 0.9961, 0.9969, 0.9972, 0.9996, 0.9996, 0.9968, 0.01654, 0.03181, 0.9329, 0.9743, 0.9604, 0.9435, 0.7931, 0.2522, 0.1407, 0.139, 0.8582, 0.6946, 0.5132, 0.4843, 0.9801, 0.9919, 0.9877, 0.9807, 0.9891, 0.9949, 0.5242, 0.8362, 0.9493, 0.3708, 0.2132, 0.9846]): _vg.add([_i], _w, 'REPLACE')
_vg = ob_fox.vertex_groups.new(name='backLeg.003.R')
_vg = ob_fox.vertex_groups.new(name='frontLeg.003.R')
_m = ob_fox.modifiers.new('Mirror', 'MIRROR')
_m = ob_fox.modifiers.new('Armature', 'ARMATURE')
_m.object = ob_fox_rig
ob_lamp.location = (4.076, 1.005, 5.904)
ob_lamp.rotation_euler = (0.6503, 0.05522, 1.866)
ob_lamp.lock_rotations_4d = False
ob_lamp.empty_display_type = 'ARROWS'
ob_lamp.color = (0.0, 0.0, 0.0, 0.0)
ob_lamp.hide_viewport = True
ob_lamp.lineart.crease_threshold = 0.0
ob_camera.location = (7.481, -6.508, 5.344)
ob_camera.rotation_euler = (1.109, 0.0, 0.8149)
ob_camera.lock_rotations_4d = False
ob_camera.empty_display_type = 'ARROWS'
ob_camera.color = (0.0, 0.0, 0.0, 0.0)
ob_camera.hide_viewport = True
ob_camera.display_type = 'WIRE'
ob_camera.lineart.crease_threshold = 0.0

# ---- collection membership
col_collection_1.objects.link(ob_fox_rig)
col_collection_1.objects.link(ob_fox)
col_collection_1.objects.link(ob_lamp)
col_collection_1.objects.link(ob_camera)

# ---- scene / render settings (as saved in the file)
scene.camera = ob_camera
scene.frame_start = 1; scene.frame_end = 100; scene.frame_set(35)
scene.render.engine = 'BLENDER_EEVEE_NEXT'
scene.render.resolution_percentage = 50
scene.render.dither_intensity = 0.0
scene.cycles.use_denoising = False
scene.cycles.samples = 128
scene.cycles.sampling_pattern = 'TABULATED_SOBOL'
scene.cycles.use_adaptive_sampling = False
scene.cycles.use_light_tree = False
scene.cycles.blur_glossy = 0.0
scene.cycles.sample_clamp_indirect = 0.0
scene.view_settings.view_transform = 'Standard'
bpy.context.view_layer.update()
